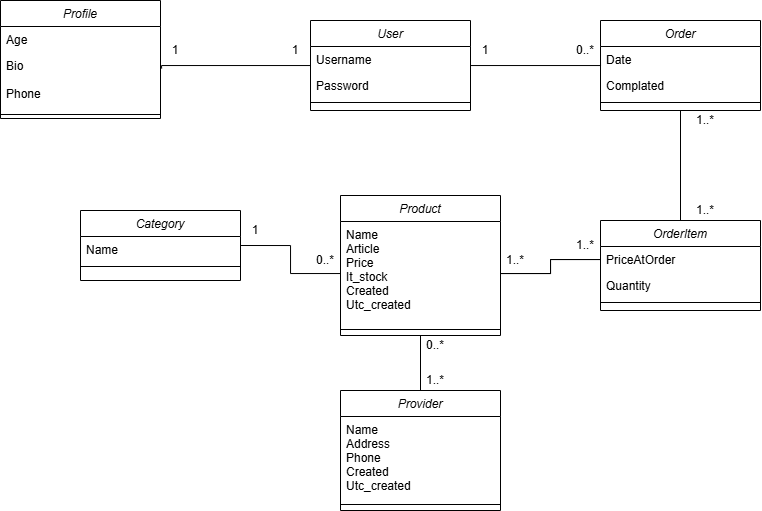

The diagram above was exported from draw.io. Its source (the exported page's mxGraphModel, read from the mxfile embedded in the PNG):
<mxGraphModel dx="853" dy="436" grid="1" gridSize="10" guides="1" tooltips="1" connect="1" arrows="1" fold="1" page="1" pageScale="1" pageWidth="827" pageHeight="1169" math="0" shadow="0">
  <root>
    <mxCell id="WIyWlLk6GJQsqaUBKTNV-0" />
    <mxCell id="WIyWlLk6GJQsqaUBKTNV-1" parent="WIyWlLk6GJQsqaUBKTNV-0" />
    <mxCell id="OVyjqyVBv_p9ONIwD9H7-10" style="edgeStyle=orthogonalEdgeStyle;rounded=0;orthogonalLoop=1;jettySize=auto;html=1;entryX=0;entryY=0.5;entryDx=0;entryDy=0;endArrow=none;startFill=0;" edge="1" parent="WIyWlLk6GJQsqaUBKTNV-1" source="zkfFHV4jXpPFQw0GAbJ--0" target="OVyjqyVBv_p9ONIwD9H7-5">
      <mxGeometry relative="1" as="geometry">
        <Array as="points">
          <mxPoint x="620" y="115" />
        </Array>
      </mxGeometry>
    </mxCell>
    <mxCell id="zkfFHV4jXpPFQw0GAbJ--0" value="User" style="swimlane;fontStyle=2;align=center;verticalAlign=top;childLayout=stackLayout;horizontal=1;startSize=26;horizontalStack=0;resizeParent=1;resizeLast=0;collapsible=1;marginBottom=0;rounded=0;shadow=0;strokeWidth=1;" parent="WIyWlLk6GJQsqaUBKTNV-1" vertex="1">
      <mxGeometry x="330" y="70" width="160" height="90" as="geometry">
        <mxRectangle x="230" y="140" width="160" height="26" as="alternateBounds" />
      </mxGeometry>
    </mxCell>
    <mxCell id="zkfFHV4jXpPFQw0GAbJ--1" value="Username" style="text;align=left;verticalAlign=top;spacingLeft=4;spacingRight=4;overflow=hidden;rotatable=0;points=[[0,0.5],[1,0.5]];portConstraint=eastwest;" parent="zkfFHV4jXpPFQw0GAbJ--0" vertex="1">
      <mxGeometry y="26" width="160" height="26" as="geometry" />
    </mxCell>
    <mxCell id="zkfFHV4jXpPFQw0GAbJ--2" value="Password" style="text;align=left;verticalAlign=top;spacingLeft=4;spacingRight=4;overflow=hidden;rotatable=0;points=[[0,0.5],[1,0.5]];portConstraint=eastwest;rounded=0;shadow=0;html=0;" parent="zkfFHV4jXpPFQw0GAbJ--0" vertex="1">
      <mxGeometry y="52" width="160" height="26" as="geometry" />
    </mxCell>
    <mxCell id="zkfFHV4jXpPFQw0GAbJ--4" value="" style="line;html=1;strokeWidth=1;align=left;verticalAlign=middle;spacingTop=-1;spacingLeft=3;spacingRight=3;rotatable=0;labelPosition=right;points=[];portConstraint=eastwest;" parent="zkfFHV4jXpPFQw0GAbJ--0" vertex="1">
      <mxGeometry y="78" width="160" height="8" as="geometry" />
    </mxCell>
    <mxCell id="OVyjqyVBv_p9ONIwD9H7-0" value="Profile" style="swimlane;fontStyle=2;align=center;verticalAlign=top;childLayout=stackLayout;horizontal=1;startSize=26;horizontalStack=0;resizeParent=1;resizeLast=0;collapsible=1;marginBottom=0;rounded=0;shadow=0;strokeWidth=1;" vertex="1" parent="WIyWlLk6GJQsqaUBKTNV-1">
      <mxGeometry x="20" y="50" width="160" height="118" as="geometry">
        <mxRectangle x="230" y="140" width="160" height="26" as="alternateBounds" />
      </mxGeometry>
    </mxCell>
    <mxCell id="OVyjqyVBv_p9ONIwD9H7-1" value="Age" style="text;align=left;verticalAlign=top;spacingLeft=4;spacingRight=4;overflow=hidden;rotatable=0;points=[[0,0.5],[1,0.5]];portConstraint=eastwest;" vertex="1" parent="OVyjqyVBv_p9ONIwD9H7-0">
      <mxGeometry y="26" width="160" height="26" as="geometry" />
    </mxCell>
    <mxCell id="OVyjqyVBv_p9ONIwD9H7-2" value="Bio&#10;&#10;Phone" style="text;align=left;verticalAlign=top;spacingLeft=4;spacingRight=4;overflow=hidden;rotatable=0;points=[[0,0.5],[1,0.5]];portConstraint=eastwest;rounded=0;shadow=0;html=0;" vertex="1" parent="OVyjqyVBv_p9ONIwD9H7-0">
      <mxGeometry y="52" width="160" height="58" as="geometry" />
    </mxCell>
    <mxCell id="OVyjqyVBv_p9ONIwD9H7-3" value="" style="line;html=1;strokeWidth=1;align=left;verticalAlign=middle;spacingTop=-1;spacingLeft=3;spacingRight=3;rotatable=0;labelPosition=right;points=[];portConstraint=eastwest;" vertex="1" parent="OVyjqyVBv_p9ONIwD9H7-0">
      <mxGeometry y="110" width="160" height="8" as="geometry" />
    </mxCell>
    <mxCell id="OVyjqyVBv_p9ONIwD9H7-4" value="Order" style="swimlane;fontStyle=2;align=center;verticalAlign=top;childLayout=stackLayout;horizontal=1;startSize=26;horizontalStack=0;resizeParent=1;resizeLast=0;collapsible=1;marginBottom=0;rounded=0;shadow=0;strokeWidth=1;" vertex="1" parent="WIyWlLk6GJQsqaUBKTNV-1">
      <mxGeometry x="620" y="70" width="160" height="90" as="geometry">
        <mxRectangle x="230" y="140" width="160" height="26" as="alternateBounds" />
      </mxGeometry>
    </mxCell>
    <mxCell id="OVyjqyVBv_p9ONIwD9H7-5" value="Date" style="text;align=left;verticalAlign=top;spacingLeft=4;spacingRight=4;overflow=hidden;rotatable=0;points=[[0,0.5],[1,0.5]];portConstraint=eastwest;" vertex="1" parent="OVyjqyVBv_p9ONIwD9H7-4">
      <mxGeometry y="26" width="160" height="26" as="geometry" />
    </mxCell>
    <mxCell id="OVyjqyVBv_p9ONIwD9H7-6" value="Complated" style="text;align=left;verticalAlign=top;spacingLeft=4;spacingRight=4;overflow=hidden;rotatable=0;points=[[0,0.5],[1,0.5]];portConstraint=eastwest;rounded=0;shadow=0;html=0;" vertex="1" parent="OVyjqyVBv_p9ONIwD9H7-4">
      <mxGeometry y="52" width="160" height="26" as="geometry" />
    </mxCell>
    <mxCell id="OVyjqyVBv_p9ONIwD9H7-7" value="" style="line;html=1;strokeWidth=1;align=left;verticalAlign=middle;spacingTop=-1;spacingLeft=3;spacingRight=3;rotatable=0;labelPosition=right;points=[];portConstraint=eastwest;" vertex="1" parent="OVyjqyVBv_p9ONIwD9H7-4">
      <mxGeometry y="78" width="160" height="8" as="geometry" />
    </mxCell>
    <mxCell id="OVyjqyVBv_p9ONIwD9H7-11" style="edgeStyle=orthogonalEdgeStyle;rounded=0;orthogonalLoop=1;jettySize=auto;html=1;entryX=1.007;entryY=0.277;entryDx=0;entryDy=0;entryPerimeter=0;endArrow=none;startFill=0;" edge="1" parent="WIyWlLk6GJQsqaUBKTNV-1" source="zkfFHV4jXpPFQw0GAbJ--0" target="OVyjqyVBv_p9ONIwD9H7-2">
      <mxGeometry relative="1" as="geometry">
        <Array as="points">
          <mxPoint x="181" y="115" />
        </Array>
      </mxGeometry>
    </mxCell>
    <mxCell id="OVyjqyVBv_p9ONIwD9H7-16" style="edgeStyle=orthogonalEdgeStyle;rounded=0;orthogonalLoop=1;jettySize=auto;html=1;entryX=0.5;entryY=1;entryDx=0;entryDy=0;endArrow=none;startFill=0;" edge="1" parent="WIyWlLk6GJQsqaUBKTNV-1" source="OVyjqyVBv_p9ONIwD9H7-12" target="OVyjqyVBv_p9ONIwD9H7-4">
      <mxGeometry relative="1" as="geometry" />
    </mxCell>
    <mxCell id="OVyjqyVBv_p9ONIwD9H7-12" value="OrderItem" style="swimlane;fontStyle=2;align=center;verticalAlign=top;childLayout=stackLayout;horizontal=1;startSize=26;horizontalStack=0;resizeParent=1;resizeLast=0;collapsible=1;marginBottom=0;rounded=0;shadow=0;strokeWidth=1;" vertex="1" parent="WIyWlLk6GJQsqaUBKTNV-1">
      <mxGeometry x="620" y="270" width="160" height="90" as="geometry">
        <mxRectangle x="230" y="140" width="160" height="26" as="alternateBounds" />
      </mxGeometry>
    </mxCell>
    <mxCell id="OVyjqyVBv_p9ONIwD9H7-13" value="PriceAtOrder" style="text;align=left;verticalAlign=top;spacingLeft=4;spacingRight=4;overflow=hidden;rotatable=0;points=[[0,0.5],[1,0.5]];portConstraint=eastwest;" vertex="1" parent="OVyjqyVBv_p9ONIwD9H7-12">
      <mxGeometry y="26" width="160" height="26" as="geometry" />
    </mxCell>
    <mxCell id="OVyjqyVBv_p9ONIwD9H7-14" value="Quantity" style="text;align=left;verticalAlign=top;spacingLeft=4;spacingRight=4;overflow=hidden;rotatable=0;points=[[0,0.5],[1,0.5]];portConstraint=eastwest;rounded=0;shadow=0;html=0;" vertex="1" parent="OVyjqyVBv_p9ONIwD9H7-12">
      <mxGeometry y="52" width="160" height="26" as="geometry" />
    </mxCell>
    <mxCell id="OVyjqyVBv_p9ONIwD9H7-15" value="" style="line;html=1;strokeWidth=1;align=left;verticalAlign=middle;spacingTop=-1;spacingLeft=3;spacingRight=3;rotatable=0;labelPosition=right;points=[];portConstraint=eastwest;" vertex="1" parent="OVyjqyVBv_p9ONIwD9H7-12">
      <mxGeometry y="78" width="160" height="8" as="geometry" />
    </mxCell>
    <mxCell id="OVyjqyVBv_p9ONIwD9H7-17" value="Product" style="swimlane;fontStyle=2;align=center;verticalAlign=top;childLayout=stackLayout;horizontal=1;startSize=26;horizontalStack=0;resizeParent=1;resizeLast=0;collapsible=1;marginBottom=0;rounded=0;shadow=0;strokeWidth=1;" vertex="1" parent="WIyWlLk6GJQsqaUBKTNV-1">
      <mxGeometry x="360" y="245" width="160" height="140" as="geometry">
        <mxRectangle x="230" y="140" width="160" height="26" as="alternateBounds" />
      </mxGeometry>
    </mxCell>
    <mxCell id="OVyjqyVBv_p9ONIwD9H7-18" value="Name&#10;Article&#10;Price&#10;It_stock&#10;Created&#10;Utc_created" style="text;align=left;verticalAlign=top;spacingLeft=4;spacingRight=4;overflow=hidden;rotatable=0;points=[[0,0.5],[1,0.5]];portConstraint=eastwest;" vertex="1" parent="OVyjqyVBv_p9ONIwD9H7-17">
      <mxGeometry y="26" width="160" height="104" as="geometry" />
    </mxCell>
    <mxCell id="OVyjqyVBv_p9ONIwD9H7-20" value="" style="line;html=1;strokeWidth=1;align=left;verticalAlign=middle;spacingTop=-1;spacingLeft=3;spacingRight=3;rotatable=0;labelPosition=right;points=[];portConstraint=eastwest;" vertex="1" parent="OVyjqyVBv_p9ONIwD9H7-17">
      <mxGeometry y="130" width="160" height="8" as="geometry" />
    </mxCell>
    <mxCell id="OVyjqyVBv_p9ONIwD9H7-21" style="edgeStyle=orthogonalEdgeStyle;rounded=0;orthogonalLoop=1;jettySize=auto;html=1;endArrow=none;startFill=0;" edge="1" parent="WIyWlLk6GJQsqaUBKTNV-1" source="OVyjqyVBv_p9ONIwD9H7-13" target="OVyjqyVBv_p9ONIwD9H7-18">
      <mxGeometry relative="1" as="geometry" />
    </mxCell>
    <mxCell id="OVyjqyVBv_p9ONIwD9H7-22" value="Category" style="swimlane;fontStyle=2;align=center;verticalAlign=top;childLayout=stackLayout;horizontal=1;startSize=26;horizontalStack=0;resizeParent=1;resizeLast=0;collapsible=1;marginBottom=0;rounded=0;shadow=0;strokeWidth=1;" vertex="1" parent="WIyWlLk6GJQsqaUBKTNV-1">
      <mxGeometry x="100" y="260" width="160" height="70" as="geometry">
        <mxRectangle x="230" y="140" width="160" height="26" as="alternateBounds" />
      </mxGeometry>
    </mxCell>
    <mxCell id="OVyjqyVBv_p9ONIwD9H7-23" value="Name" style="text;align=left;verticalAlign=top;spacingLeft=4;spacingRight=4;overflow=hidden;rotatable=0;points=[[0,0.5],[1,0.5]];portConstraint=eastwest;" vertex="1" parent="OVyjqyVBv_p9ONIwD9H7-22">
      <mxGeometry y="26" width="160" height="26" as="geometry" />
    </mxCell>
    <mxCell id="OVyjqyVBv_p9ONIwD9H7-25" value="" style="line;html=1;strokeWidth=1;align=left;verticalAlign=middle;spacingTop=-1;spacingLeft=3;spacingRight=3;rotatable=0;labelPosition=right;points=[];portConstraint=eastwest;" vertex="1" parent="OVyjqyVBv_p9ONIwD9H7-22">
      <mxGeometry y="52" width="160" height="8" as="geometry" />
    </mxCell>
    <mxCell id="OVyjqyVBv_p9ONIwD9H7-26" style="edgeStyle=orthogonalEdgeStyle;rounded=0;orthogonalLoop=1;jettySize=auto;html=1;entryX=1;entryY=0.5;entryDx=0;entryDy=0;endArrow=none;startFill=0;" edge="1" parent="WIyWlLk6GJQsqaUBKTNV-1" source="OVyjqyVBv_p9ONIwD9H7-18" target="OVyjqyVBv_p9ONIwD9H7-22">
      <mxGeometry relative="1" as="geometry" />
    </mxCell>
    <mxCell id="OVyjqyVBv_p9ONIwD9H7-31" style="edgeStyle=orthogonalEdgeStyle;rounded=0;orthogonalLoop=1;jettySize=auto;html=1;entryX=0.5;entryY=1;entryDx=0;entryDy=0;endArrow=none;startFill=0;" edge="1" parent="WIyWlLk6GJQsqaUBKTNV-1" source="OVyjqyVBv_p9ONIwD9H7-27" target="OVyjqyVBv_p9ONIwD9H7-17">
      <mxGeometry relative="1" as="geometry" />
    </mxCell>
    <mxCell id="OVyjqyVBv_p9ONIwD9H7-27" value="Provider" style="swimlane;fontStyle=2;align=center;verticalAlign=top;childLayout=stackLayout;horizontal=1;startSize=26;horizontalStack=0;resizeParent=1;resizeLast=0;collapsible=1;marginBottom=0;rounded=0;shadow=0;strokeWidth=1;" vertex="1" parent="WIyWlLk6GJQsqaUBKTNV-1">
      <mxGeometry x="360" y="440" width="160" height="120" as="geometry">
        <mxRectangle x="230" y="140" width="160" height="26" as="alternateBounds" />
      </mxGeometry>
    </mxCell>
    <mxCell id="OVyjqyVBv_p9ONIwD9H7-28" value="Name&#10;Address&#10;Phone&#10;Created&#10;Utc_created" style="text;align=left;verticalAlign=top;spacingLeft=4;spacingRight=4;overflow=hidden;rotatable=0;points=[[0,0.5],[1,0.5]];portConstraint=eastwest;" vertex="1" parent="OVyjqyVBv_p9ONIwD9H7-27">
      <mxGeometry y="26" width="160" height="84" as="geometry" />
    </mxCell>
    <mxCell id="OVyjqyVBv_p9ONIwD9H7-29" value="" style="line;html=1;strokeWidth=1;align=left;verticalAlign=middle;spacingTop=-1;spacingLeft=3;spacingRight=3;rotatable=0;labelPosition=right;points=[];portConstraint=eastwest;" vertex="1" parent="OVyjqyVBv_p9ONIwD9H7-27">
      <mxGeometry y="110" width="160" height="8" as="geometry" />
    </mxCell>
    <mxCell id="OVyjqyVBv_p9ONIwD9H7-32" value="0..*" style="text;html=1;align=center;verticalAlign=middle;whiteSpace=wrap;rounded=0;" vertex="1" parent="WIyWlLk6GJQsqaUBKTNV-1">
      <mxGeometry x="590" y="90" width="30" height="20" as="geometry" />
    </mxCell>
    <mxCell id="OVyjqyVBv_p9ONIwD9H7-33" value="1" style="text;html=1;align=center;verticalAlign=middle;whiteSpace=wrap;rounded=0;" vertex="1" parent="WIyWlLk6GJQsqaUBKTNV-1">
      <mxGeometry x="490" y="90" width="30" height="20" as="geometry" />
    </mxCell>
    <mxCell id="OVyjqyVBv_p9ONIwD9H7-34" value="1" style="text;html=1;align=center;verticalAlign=middle;whiteSpace=wrap;rounded=0;" vertex="1" parent="WIyWlLk6GJQsqaUBKTNV-1">
      <mxGeometry x="300" y="90" width="30" height="20" as="geometry" />
    </mxCell>
    <mxCell id="OVyjqyVBv_p9ONIwD9H7-35" value="1" style="text;html=1;align=center;verticalAlign=middle;whiteSpace=wrap;rounded=0;" vertex="1" parent="WIyWlLk6GJQsqaUBKTNV-1">
      <mxGeometry x="180" y="90" width="30" height="20" as="geometry" />
    </mxCell>
    <mxCell id="OVyjqyVBv_p9ONIwD9H7-36" value="1" style="text;html=1;align=center;verticalAlign=middle;whiteSpace=wrap;rounded=0;" vertex="1" parent="WIyWlLk6GJQsqaUBKTNV-1">
      <mxGeometry x="260" y="270" width="30" height="20" as="geometry" />
    </mxCell>
    <mxCell id="OVyjqyVBv_p9ONIwD9H7-37" value="1..*" style="text;html=1;align=center;verticalAlign=middle;whiteSpace=wrap;rounded=0;" vertex="1" parent="WIyWlLk6GJQsqaUBKTNV-1">
      <mxGeometry x="440" y="420" width="30" height="20" as="geometry" />
    </mxCell>
    <mxCell id="OVyjqyVBv_p9ONIwD9H7-38" value="0..*" style="text;html=1;align=center;verticalAlign=middle;whiteSpace=wrap;rounded=0;" vertex="1" parent="WIyWlLk6GJQsqaUBKTNV-1">
      <mxGeometry x="440" y="385" width="30" height="20" as="geometry" />
    </mxCell>
    <mxCell id="OVyjqyVBv_p9ONIwD9H7-39" value="0..*" style="text;html=1;align=center;verticalAlign=middle;whiteSpace=wrap;rounded=0;" vertex="1" parent="WIyWlLk6GJQsqaUBKTNV-1">
      <mxGeometry x="330" y="300" width="30" height="20" as="geometry" />
    </mxCell>
    <mxCell id="OVyjqyVBv_p9ONIwD9H7-40" value="1..*" style="text;html=1;align=center;verticalAlign=middle;whiteSpace=wrap;rounded=0;" vertex="1" parent="WIyWlLk6GJQsqaUBKTNV-1">
      <mxGeometry x="710" y="160" width="30" height="20" as="geometry" />
    </mxCell>
    <mxCell id="OVyjqyVBv_p9ONIwD9H7-41" value="1..*" style="text;html=1;align=center;verticalAlign=middle;whiteSpace=wrap;rounded=0;" vertex="1" parent="WIyWlLk6GJQsqaUBKTNV-1">
      <mxGeometry x="710" y="250" width="30" height="20" as="geometry" />
    </mxCell>
    <mxCell id="OVyjqyVBv_p9ONIwD9H7-42" value="" style="edgeStyle=orthogonalEdgeStyle;rounded=0;orthogonalLoop=1;jettySize=auto;html=1;endArrow=none;startFill=0;" edge="1" parent="WIyWlLk6GJQsqaUBKTNV-1" source="OVyjqyVBv_p9ONIwD9H7-13" target="OVyjqyVBv_p9ONIwD9H7-18">
      <mxGeometry relative="1" as="geometry" />
    </mxCell>
    <mxCell id="OVyjqyVBv_p9ONIwD9H7-43" value="1..*" style="text;html=1;align=center;verticalAlign=middle;whiteSpace=wrap;rounded=0;" vertex="1" parent="WIyWlLk6GJQsqaUBKTNV-1">
      <mxGeometry x="590" y="285" width="30" height="20" as="geometry" />
    </mxCell>
    <mxCell id="OVyjqyVBv_p9ONIwD9H7-44" value="1..*" style="text;html=1;align=center;verticalAlign=middle;whiteSpace=wrap;rounded=0;" vertex="1" parent="WIyWlLk6GJQsqaUBKTNV-1">
      <mxGeometry x="520" y="300" width="30" height="20" as="geometry" />
    </mxCell>
  </root>
</mxGraphModel>